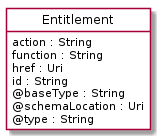

The diagram above was rendered by PlantUML. Its source (embedded in the PNG):
@startuml
hide circle
hide methods
hide stereotype
show <<Enumeration>> stereotype
skinparam class {
   BackgroundColor<<Enumeration>> #E6F5F7
   BackgroundColor<<Ref>> #FFFFE0
   BackgroundColor<<Pivot>> #FFFFFFF
   BackgroundColor<<SimpleType>> #E2F0DA
   BackgroundColor #FCF2E3
}

class Entitlement <<Pivot>> {
    action : String
    function : String
    href : Uri
    id : String
    @baseType : String
    @schemaLocation : Uri
    @type : String
}


@enduml